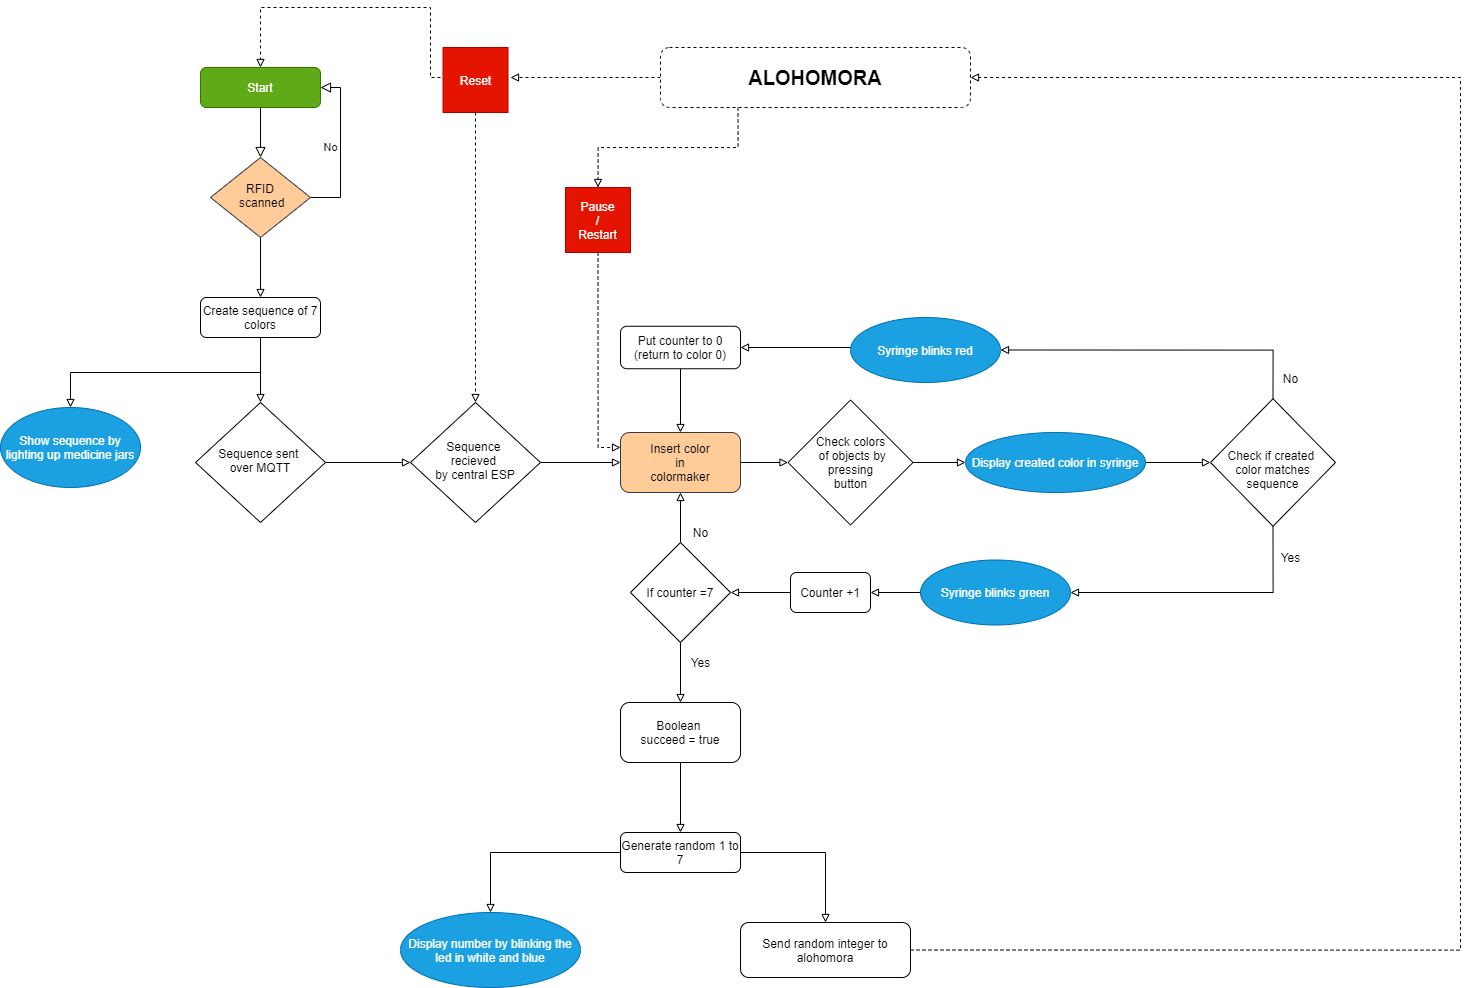

The diagram above was exported from draw.io. Its source (the exported page's mxGraphModel, read from the mxfile embedded in the PNG):
<mxGraphModel dx="3245" dy="1160" grid="1" gridSize="10" guides="1" tooltips="1" connect="1" arrows="1" fold="1" page="1" pageScale="1" pageWidth="1169" pageHeight="1654" math="0" shadow="0">
  <root>
    <mxCell id="WIyWlLk6GJQsqaUBKTNV-0" />
    <mxCell id="WIyWlLk6GJQsqaUBKTNV-1" parent="WIyWlLk6GJQsqaUBKTNV-0" />
    <mxCell id="WIyWlLk6GJQsqaUBKTNV-2" value="" style="rounded=0;html=1;jettySize=auto;orthogonalLoop=1;fontSize=11;endArrow=block;endFill=0;endSize=8;strokeWidth=1;shadow=0;labelBackgroundColor=none;edgeStyle=orthogonalEdgeStyle;" parent="WIyWlLk6GJQsqaUBKTNV-1" source="WIyWlLk6GJQsqaUBKTNV-3" target="WIyWlLk6GJQsqaUBKTNV-6" edge="1">
      <mxGeometry relative="1" as="geometry" />
    </mxCell>
    <mxCell id="WIyWlLk6GJQsqaUBKTNV-3" value="Start" style="rounded=1;whiteSpace=wrap;html=1;fontSize=12;glass=0;strokeWidth=1;shadow=0;fillColor=#60a917;strokeColor=#2D7600;fontColor=#ffffff;" parent="WIyWlLk6GJQsqaUBKTNV-1" vertex="1">
      <mxGeometry x="160" y="80" width="120" height="40" as="geometry" />
    </mxCell>
    <mxCell id="WIyWlLk6GJQsqaUBKTNV-5" value="No" style="edgeStyle=orthogonalEdgeStyle;rounded=0;html=1;jettySize=auto;orthogonalLoop=1;fontSize=11;endArrow=block;endFill=0;endSize=8;strokeWidth=1;shadow=0;labelBackgroundColor=none;entryX=1;entryY=0.5;entryDx=0;entryDy=0;" parent="WIyWlLk6GJQsqaUBKTNV-1" edge="1">
      <mxGeometry y="10" relative="1" as="geometry">
        <mxPoint as="offset" />
        <mxPoint x="279.99999999999955" y="100" as="targetPoint" />
        <Array as="points">
          <mxPoint x="300" y="210" />
          <mxPoint x="300" y="100" />
        </Array>
        <mxPoint x="270" y="210" as="sourcePoint" />
      </mxGeometry>
    </mxCell>
    <mxCell id="4BNwqK_theFm1ncQtl8t-1" style="edgeStyle=orthogonalEdgeStyle;rounded=0;orthogonalLoop=1;jettySize=auto;html=1;exitX=0.5;exitY=1;exitDx=0;exitDy=0;entryX=0.5;entryY=0;entryDx=0;entryDy=0;endArrow=block;endFill=0;" parent="WIyWlLk6GJQsqaUBKTNV-1" source="WIyWlLk6GJQsqaUBKTNV-6" target="WIyWlLk6GJQsqaUBKTNV-12" edge="1">
      <mxGeometry relative="1" as="geometry" />
    </mxCell>
    <mxCell id="WIyWlLk6GJQsqaUBKTNV-6" value="RFID&lt;br&gt;&amp;nbsp;scanned" style="rhombus;whiteSpace=wrap;html=1;shadow=0;fontFamily=Helvetica;fontSize=12;align=center;strokeWidth=1;spacing=6;spacingTop=-4;fillColor=#ffcc99;strokeColor=#36393d;" parent="WIyWlLk6GJQsqaUBKTNV-1" vertex="1">
      <mxGeometry x="170" y="170" width="100" height="80" as="geometry" />
    </mxCell>
    <mxCell id="4BNwqK_theFm1ncQtl8t-6" style="edgeStyle=orthogonalEdgeStyle;rounded=0;orthogonalLoop=1;jettySize=auto;html=1;entryX=0;entryY=0.5;entryDx=0;entryDy=0;endArrow=block;endFill=0;" parent="WIyWlLk6GJQsqaUBKTNV-1" target="2YIfe8u6wuyl6tEQQ_8a-24" edge="1">
      <mxGeometry relative="1" as="geometry">
        <mxPoint x="400" y="475" as="sourcePoint" />
      </mxGeometry>
    </mxCell>
    <mxCell id="2GMpvoB1GSiihoSBWG94-4" style="edgeStyle=orthogonalEdgeStyle;rounded=0;orthogonalLoop=1;jettySize=auto;html=1;exitX=1;exitY=0.5;exitDx=0;exitDy=0;entryX=0;entryY=0.5;entryDx=0;entryDy=0;endArrow=block;endFill=0;" edge="1" parent="WIyWlLk6GJQsqaUBKTNV-1" source="WIyWlLk6GJQsqaUBKTNV-10" target="2GMpvoB1GSiihoSBWG94-0">
      <mxGeometry relative="1" as="geometry" />
    </mxCell>
    <mxCell id="WIyWlLk6GJQsqaUBKTNV-10" value="Sequence sent&amp;nbsp;&lt;br&gt;over MQTT" style="rhombus;whiteSpace=wrap;html=1;shadow=0;fontFamily=Helvetica;fontSize=12;align=center;strokeWidth=1;spacing=6;spacingTop=-4;" parent="WIyWlLk6GJQsqaUBKTNV-1" vertex="1">
      <mxGeometry x="155" y="415" width="130" height="120" as="geometry" />
    </mxCell>
    <mxCell id="2YIfe8u6wuyl6tEQQ_8a-49" style="edgeStyle=orthogonalEdgeStyle;rounded=0;orthogonalLoop=1;jettySize=auto;html=1;exitX=0.5;exitY=1;exitDx=0;exitDy=0;entryX=0.5;entryY=0;entryDx=0;entryDy=0;endArrow=block;endFill=0;" parent="WIyWlLk6GJQsqaUBKTNV-1" source="WIyWlLk6GJQsqaUBKTNV-12" target="2YIfe8u6wuyl6tEQQ_8a-78" edge="1">
      <mxGeometry relative="1" as="geometry">
        <mxPoint x="350" y="480" as="targetPoint" />
      </mxGeometry>
    </mxCell>
    <mxCell id="4BNwqK_theFm1ncQtl8t-0" style="edgeStyle=orthogonalEdgeStyle;rounded=0;orthogonalLoop=1;jettySize=auto;html=1;exitX=0.5;exitY=1;exitDx=0;exitDy=0;entryX=0.5;entryY=0;entryDx=0;entryDy=0;endArrow=block;endFill=0;" parent="WIyWlLk6GJQsqaUBKTNV-1" source="WIyWlLk6GJQsqaUBKTNV-12" target="WIyWlLk6GJQsqaUBKTNV-10" edge="1">
      <mxGeometry relative="1" as="geometry" />
    </mxCell>
    <mxCell id="WIyWlLk6GJQsqaUBKTNV-12" value="Create sequence of 7 colors" style="rounded=1;whiteSpace=wrap;html=1;fontSize=12;glass=0;strokeWidth=1;shadow=0;" parent="WIyWlLk6GJQsqaUBKTNV-1" vertex="1">
      <mxGeometry x="160" y="310" width="120" height="40" as="geometry" />
    </mxCell>
    <mxCell id="2YIfe8u6wuyl6tEQQ_8a-27" style="edgeStyle=orthogonalEdgeStyle;rounded=0;orthogonalLoop=1;jettySize=auto;html=1;exitX=0.5;exitY=1;exitDx=0;exitDy=0;entryX=0.5;entryY=0;entryDx=0;entryDy=0;endArrow=block;endFill=0;" parent="WIyWlLk6GJQsqaUBKTNV-1" source="2YIfe8u6wuyl6tEQQ_8a-12" target="2YIfe8u6wuyl6tEQQ_8a-24" edge="1">
      <mxGeometry relative="1" as="geometry" />
    </mxCell>
    <mxCell id="2YIfe8u6wuyl6tEQQ_8a-12" value="Put counter to 0&lt;br&gt;(return to color 0)" style="rounded=1;whiteSpace=wrap;html=1;" parent="WIyWlLk6GJQsqaUBKTNV-1" vertex="1">
      <mxGeometry x="580" y="338.75" width="120" height="42.5" as="geometry" />
    </mxCell>
    <mxCell id="4BNwqK_theFm1ncQtl8t-2" style="edgeStyle=orthogonalEdgeStyle;rounded=0;orthogonalLoop=1;jettySize=auto;html=1;exitX=1;exitY=0.5;exitDx=0;exitDy=0;endArrow=block;endFill=0;" parent="WIyWlLk6GJQsqaUBKTNV-1" source="2YIfe8u6wuyl6tEQQ_8a-24" target="2YIfe8u6wuyl6tEQQ_8a-52" edge="1">
      <mxGeometry relative="1" as="geometry" />
    </mxCell>
    <mxCell id="2YIfe8u6wuyl6tEQQ_8a-24" value="Insert color&lt;br&gt;in&lt;br&gt;colormaker" style="rounded=1;whiteSpace=wrap;html=1;fillColor=#ffcc99;strokeColor=#36393d;" parent="WIyWlLk6GJQsqaUBKTNV-1" vertex="1">
      <mxGeometry x="580" y="445" width="120" height="60" as="geometry" />
    </mxCell>
    <mxCell id="2YIfe8u6wuyl6tEQQ_8a-35" style="edgeStyle=orthogonalEdgeStyle;rounded=0;orthogonalLoop=1;jettySize=auto;html=1;exitX=0;exitY=0.5;exitDx=0;exitDy=0;entryX=1;entryY=0.5;entryDx=0;entryDy=0;endArrow=block;endFill=0;" parent="WIyWlLk6GJQsqaUBKTNV-1" source="2YIfe8u6wuyl6tEQQ_8a-30" target="2YIfe8u6wuyl6tEQQ_8a-33" edge="1">
      <mxGeometry relative="1" as="geometry" />
    </mxCell>
    <mxCell id="2YIfe8u6wuyl6tEQQ_8a-30" value="Counter +1" style="rounded=1;whiteSpace=wrap;html=1;" parent="WIyWlLk6GJQsqaUBKTNV-1" vertex="1">
      <mxGeometry x="750" y="585" width="80" height="40" as="geometry" />
    </mxCell>
    <mxCell id="2YIfe8u6wuyl6tEQQ_8a-36" style="edgeStyle=orthogonalEdgeStyle;rounded=0;orthogonalLoop=1;jettySize=auto;html=1;exitX=0.5;exitY=0;exitDx=0;exitDy=0;entryX=0.5;entryY=1;entryDx=0;entryDy=0;endArrow=block;endFill=0;" parent="WIyWlLk6GJQsqaUBKTNV-1" source="2YIfe8u6wuyl6tEQQ_8a-33" target="2YIfe8u6wuyl6tEQQ_8a-24" edge="1">
      <mxGeometry relative="1" as="geometry">
        <mxPoint x="620" y="515" as="targetPoint" />
      </mxGeometry>
    </mxCell>
    <mxCell id="2YIfe8u6wuyl6tEQQ_8a-62" style="edgeStyle=orthogonalEdgeStyle;rounded=0;orthogonalLoop=1;jettySize=auto;html=1;exitX=0.5;exitY=1;exitDx=0;exitDy=0;entryX=0.5;entryY=0;entryDx=0;entryDy=0;endArrow=block;endFill=0;" parent="WIyWlLk6GJQsqaUBKTNV-1" source="2YIfe8u6wuyl6tEQQ_8a-33" target="2YIfe8u6wuyl6tEQQ_8a-38" edge="1">
      <mxGeometry relative="1" as="geometry">
        <mxPoint x="640" y="695" as="targetPoint" />
      </mxGeometry>
    </mxCell>
    <mxCell id="2YIfe8u6wuyl6tEQQ_8a-33" value="If counter =7" style="rhombus;whiteSpace=wrap;html=1;" parent="WIyWlLk6GJQsqaUBKTNV-1" vertex="1">
      <mxGeometry x="590" y="555" width="100" height="100" as="geometry" />
    </mxCell>
    <mxCell id="2YIfe8u6wuyl6tEQQ_8a-37" value="No" style="text;html=1;align=center;verticalAlign=middle;resizable=0;points=[];autosize=1;" parent="WIyWlLk6GJQsqaUBKTNV-1" vertex="1">
      <mxGeometry x="645" y="535" width="30" height="20" as="geometry" />
    </mxCell>
    <mxCell id="2YIfe8u6wuyl6tEQQ_8a-43" style="edgeStyle=orthogonalEdgeStyle;rounded=0;orthogonalLoop=1;jettySize=auto;html=1;exitX=0.5;exitY=1;exitDx=0;exitDy=0;entryX=0.5;entryY=0;entryDx=0;entryDy=0;endArrow=block;endFill=0;" parent="WIyWlLk6GJQsqaUBKTNV-1" source="2YIfe8u6wuyl6tEQQ_8a-38" target="2YIfe8u6wuyl6tEQQ_8a-42" edge="1">
      <mxGeometry relative="1" as="geometry" />
    </mxCell>
    <mxCell id="2YIfe8u6wuyl6tEQQ_8a-38" value="Boolean &lt;br&gt;succeed = true" style="rounded=1;whiteSpace=wrap;html=1;" parent="WIyWlLk6GJQsqaUBKTNV-1" vertex="1">
      <mxGeometry x="580" y="715" width="120" height="60" as="geometry" />
    </mxCell>
    <mxCell id="2YIfe8u6wuyl6tEQQ_8a-41" value="Yes&lt;br&gt;" style="text;html=1;align=center;verticalAlign=middle;resizable=0;points=[];autosize=1;" parent="WIyWlLk6GJQsqaUBKTNV-1" vertex="1">
      <mxGeometry x="645" y="665" width="30" height="20" as="geometry" />
    </mxCell>
    <mxCell id="2YIfe8u6wuyl6tEQQ_8a-46" style="edgeStyle=orthogonalEdgeStyle;rounded=0;orthogonalLoop=1;jettySize=auto;html=1;exitX=0;exitY=0.5;exitDx=0;exitDy=0;entryX=0.5;entryY=0;entryDx=0;entryDy=0;endArrow=block;endFill=0;" parent="WIyWlLk6GJQsqaUBKTNV-1" source="2YIfe8u6wuyl6tEQQ_8a-42" target="Kt8LmuBybrAwfXFfJatC-6" edge="1">
      <mxGeometry relative="1" as="geometry">
        <mxPoint x="490" y="930" as="targetPoint" />
      </mxGeometry>
    </mxCell>
    <mxCell id="2YIfe8u6wuyl6tEQQ_8a-71" style="edgeStyle=orthogonalEdgeStyle;rounded=0;orthogonalLoop=1;jettySize=auto;html=1;exitX=1;exitY=0.5;exitDx=0;exitDy=0;endArrow=block;endFill=0;" parent="WIyWlLk6GJQsqaUBKTNV-1" source="2YIfe8u6wuyl6tEQQ_8a-42" target="2YIfe8u6wuyl6tEQQ_8a-44" edge="1">
      <mxGeometry relative="1" as="geometry" />
    </mxCell>
    <mxCell id="2YIfe8u6wuyl6tEQQ_8a-42" value="Generate random 1 to 7" style="rounded=1;whiteSpace=wrap;html=1;" parent="WIyWlLk6GJQsqaUBKTNV-1" vertex="1">
      <mxGeometry x="580" y="845" width="120" height="40" as="geometry" />
    </mxCell>
    <mxCell id="2GMpvoB1GSiihoSBWG94-12" style="edgeStyle=orthogonalEdgeStyle;rounded=0;orthogonalLoop=1;jettySize=auto;html=1;exitX=1;exitY=0.5;exitDx=0;exitDy=0;dashed=1;endArrow=block;endFill=0;entryX=1;entryY=0.5;entryDx=0;entryDy=0;" edge="1" parent="WIyWlLk6GJQsqaUBKTNV-1" source="2YIfe8u6wuyl6tEQQ_8a-44" target="2GMpvoB1GSiihoSBWG94-6">
      <mxGeometry relative="1" as="geometry">
        <mxPoint x="1420" y="62.000020345052086" as="targetPoint" />
        <Array as="points">
          <mxPoint x="1420" y="963" />
          <mxPoint x="1420" y="90" />
        </Array>
      </mxGeometry>
    </mxCell>
    <mxCell id="2YIfe8u6wuyl6tEQQ_8a-44" value="Send random integer to alohomora" style="rounded=1;whiteSpace=wrap;html=1;" parent="WIyWlLk6GJQsqaUBKTNV-1" vertex="1">
      <mxGeometry x="700" y="935" width="170" height="55" as="geometry" />
    </mxCell>
    <mxCell id="4BNwqK_theFm1ncQtl8t-3" style="edgeStyle=orthogonalEdgeStyle;rounded=0;orthogonalLoop=1;jettySize=auto;html=1;exitX=1;exitY=0.5;exitDx=0;exitDy=0;entryX=0;entryY=0.5;entryDx=0;entryDy=0;endArrow=block;endFill=0;" parent="WIyWlLk6GJQsqaUBKTNV-1" source="2YIfe8u6wuyl6tEQQ_8a-52" target="2YIfe8u6wuyl6tEQQ_8a-76" edge="1">
      <mxGeometry relative="1" as="geometry" />
    </mxCell>
    <mxCell id="2YIfe8u6wuyl6tEQQ_8a-52" value="&lt;font face=&quot;helvetica&quot;&gt;Check colors&lt;br&gt;&amp;nbsp;of objects by&lt;br&gt;pressing&lt;br&gt;button&lt;br&gt;&lt;/font&gt;" style="rhombus;whiteSpace=wrap;html=1;" parent="WIyWlLk6GJQsqaUBKTNV-1" vertex="1">
      <mxGeometry x="747.5" y="412.5" width="125" height="125" as="geometry" />
    </mxCell>
    <mxCell id="2YIfe8u6wuyl6tEQQ_8a-61" style="edgeStyle=orthogonalEdgeStyle;rounded=0;orthogonalLoop=1;jettySize=auto;html=1;exitX=0;exitY=0.5;exitDx=0;exitDy=0;entryX=1;entryY=0.5;entryDx=0;entryDy=0;endArrow=block;endFill=0;" parent="WIyWlLk6GJQsqaUBKTNV-1" target="2YIfe8u6wuyl6tEQQ_8a-12" edge="1">
      <mxGeometry relative="1" as="geometry">
        <mxPoint x="860" y="360" as="sourcePoint" />
      </mxGeometry>
    </mxCell>
    <mxCell id="2YIfe8u6wuyl6tEQQ_8a-67" style="edgeStyle=orthogonalEdgeStyle;rounded=0;orthogonalLoop=1;jettySize=auto;html=1;exitX=0;exitY=0.5;exitDx=0;exitDy=0;entryX=1;entryY=0.5;entryDx=0;entryDy=0;endArrow=block;endFill=0;" parent="WIyWlLk6GJQsqaUBKTNV-1" target="2YIfe8u6wuyl6tEQQ_8a-30" edge="1">
      <mxGeometry relative="1" as="geometry">
        <mxPoint x="890" y="605" as="sourcePoint" />
      </mxGeometry>
    </mxCell>
    <mxCell id="2YIfe8u6wuyl6tEQQ_8a-72" value="&lt;span style=&quot;font-family: &amp;#34;helvetica&amp;#34; ; font-size: 12px ; font-style: normal ; font-weight: 400 ; letter-spacing: normal ; text-align: center ; text-indent: 0px ; text-transform: none ; word-spacing: 0px ; display: inline ; float: none&quot;&gt;Syringe blinks red&lt;/span&gt;" style="ellipse;whiteSpace=wrap;html=1;fillColor=#1ba1e2;strokeColor=#006EAF;fontColor=#ffffff;" parent="WIyWlLk6GJQsqaUBKTNV-1" vertex="1">
      <mxGeometry x="810" y="330" width="150" height="65" as="geometry" />
    </mxCell>
    <mxCell id="2YIfe8u6wuyl6tEQQ_8a-74" value="&lt;span style=&quot;font-family: &amp;#34;helvetica&amp;#34; ; font-size: 12px ; font-style: normal ; font-weight: 400 ; letter-spacing: normal ; text-align: center ; text-indent: 0px ; text-transform: none ; word-spacing: 0px ; display: inline ; float: none&quot;&gt;Syringe blinks green&lt;/span&gt;" style="ellipse;whiteSpace=wrap;html=1;fillColor=#1ba1e2;strokeColor=#006EAF;fontColor=#ffffff;" parent="WIyWlLk6GJQsqaUBKTNV-1" vertex="1">
      <mxGeometry x="880" y="572.5" width="150" height="65" as="geometry" />
    </mxCell>
    <mxCell id="4BNwqK_theFm1ncQtl8t-5" style="edgeStyle=orthogonalEdgeStyle;rounded=0;orthogonalLoop=1;jettySize=auto;html=1;exitX=1;exitY=0.5;exitDx=0;exitDy=0;entryX=0;entryY=0.5;entryDx=0;entryDy=0;endArrow=block;endFill=0;" parent="WIyWlLk6GJQsqaUBKTNV-1" source="2YIfe8u6wuyl6tEQQ_8a-76" target="4BNwqK_theFm1ncQtl8t-4" edge="1">
      <mxGeometry relative="1" as="geometry" />
    </mxCell>
    <mxCell id="2YIfe8u6wuyl6tEQQ_8a-76" value="&lt;span&gt;Display created color in syringe&lt;/span&gt;" style="ellipse;whiteSpace=wrap;html=1;fillColor=#1ba1e2;strokeColor=#006EAF;fontColor=#ffffff;" parent="WIyWlLk6GJQsqaUBKTNV-1" vertex="1">
      <mxGeometry x="925" y="445" width="180" height="60" as="geometry" />
    </mxCell>
    <mxCell id="Kt8LmuBybrAwfXFfJatC-6" value="&lt;span&gt;Display number by blinking the led in white and blue&lt;/span&gt;" style="ellipse;whiteSpace=wrap;html=1;fillColor=#1ba1e2;strokeColor=#006EAF;fontColor=#ffffff;" parent="WIyWlLk6GJQsqaUBKTNV-1" vertex="1">
      <mxGeometry x="360" y="925" width="180" height="75" as="geometry" />
    </mxCell>
    <mxCell id="2YIfe8u6wuyl6tEQQ_8a-78" value="&lt;span&gt;Show sequence by lighting up medicine jars&lt;/span&gt;" style="ellipse;whiteSpace=wrap;html=1;fillColor=#1ba1e2;strokeColor=#006EAF;fontColor=#ffffff;" parent="WIyWlLk6GJQsqaUBKTNV-1" vertex="1">
      <mxGeometry x="-40" y="420" width="140" height="80" as="geometry" />
    </mxCell>
    <mxCell id="2GMpvoB1GSiihoSBWG94-20" style="edgeStyle=orthogonalEdgeStyle;rounded=0;orthogonalLoop=1;jettySize=auto;html=1;exitX=0.5;exitY=1;exitDx=0;exitDy=0;entryX=0.5;entryY=0;entryDx=0;entryDy=0;dashed=1;endArrow=block;endFill=0;" edge="1" parent="WIyWlLk6GJQsqaUBKTNV-1" source="2YIfe8u6wuyl6tEQQ_8a-80" target="2GMpvoB1GSiihoSBWG94-0">
      <mxGeometry relative="1" as="geometry" />
    </mxCell>
    <mxCell id="2YIfe8u6wuyl6tEQQ_8a-80" value="Reset" style="whiteSpace=wrap;html=1;aspect=fixed;fillColor=#e51400;strokeColor=#B20000;fontColor=#ffffff;" parent="WIyWlLk6GJQsqaUBKTNV-1" vertex="1">
      <mxGeometry x="402.5" y="60" width="65" height="65" as="geometry" />
    </mxCell>
    <mxCell id="4BNwqK_theFm1ncQtl8t-7" style="edgeStyle=orthogonalEdgeStyle;rounded=0;orthogonalLoop=1;jettySize=auto;html=1;exitX=0.5;exitY=0;exitDx=0;exitDy=0;entryX=1;entryY=0.5;entryDx=0;entryDy=0;endArrow=block;endFill=0;" parent="WIyWlLk6GJQsqaUBKTNV-1" source="4BNwqK_theFm1ncQtl8t-4" target="2YIfe8u6wuyl6tEQQ_8a-72" edge="1">
      <mxGeometry relative="1" as="geometry" />
    </mxCell>
    <mxCell id="4BNwqK_theFm1ncQtl8t-8" style="edgeStyle=orthogonalEdgeStyle;rounded=0;orthogonalLoop=1;jettySize=auto;html=1;exitX=0.5;exitY=1;exitDx=0;exitDy=0;entryX=1;entryY=0.5;entryDx=0;entryDy=0;endArrow=block;endFill=0;" parent="WIyWlLk6GJQsqaUBKTNV-1" source="4BNwqK_theFm1ncQtl8t-4" target="2YIfe8u6wuyl6tEQQ_8a-74" edge="1">
      <mxGeometry relative="1" as="geometry" />
    </mxCell>
    <mxCell id="4BNwqK_theFm1ncQtl8t-4" value="&lt;font face=&quot;helvetica&quot;&gt;&lt;br&gt;Check if created &lt;br&gt;color matches sequence&lt;/font&gt;" style="rhombus;whiteSpace=wrap;html=1;" parent="WIyWlLk6GJQsqaUBKTNV-1" vertex="1">
      <mxGeometry x="1170" y="411.25" width="125" height="127.5" as="geometry" />
    </mxCell>
    <mxCell id="4BNwqK_theFm1ncQtl8t-9" value="No" style="text;html=1;align=center;verticalAlign=middle;resizable=0;points=[];autosize=1;" parent="WIyWlLk6GJQsqaUBKTNV-1" vertex="1">
      <mxGeometry x="1235" y="381.25" width="30" height="20" as="geometry" />
    </mxCell>
    <mxCell id="4BNwqK_theFm1ncQtl8t-10" value="Yes&lt;br&gt;" style="text;html=1;align=center;verticalAlign=middle;resizable=0;points=[];autosize=1;" parent="WIyWlLk6GJQsqaUBKTNV-1" vertex="1">
      <mxGeometry x="1235" y="560" width="30" height="20" as="geometry" />
    </mxCell>
    <mxCell id="2GMpvoB1GSiihoSBWG94-0" value="Sequence &lt;br&gt;recieved&amp;nbsp;&lt;br&gt;by central ESP" style="rhombus;whiteSpace=wrap;html=1;shadow=0;fontFamily=Helvetica;fontSize=12;align=center;strokeWidth=1;spacing=6;spacingTop=-4;" vertex="1" parent="WIyWlLk6GJQsqaUBKTNV-1">
      <mxGeometry x="370" y="415" width="130" height="120" as="geometry" />
    </mxCell>
    <mxCell id="2GMpvoB1GSiihoSBWG94-10" style="edgeStyle=orthogonalEdgeStyle;rounded=0;orthogonalLoop=1;jettySize=auto;html=1;exitX=0;exitY=0.5;exitDx=0;exitDy=0;endArrow=block;endFill=0;entryX=0.5;entryY=0;entryDx=0;entryDy=0;dashed=1;" edge="1" parent="WIyWlLk6GJQsqaUBKTNV-1" target="WIyWlLk6GJQsqaUBKTNV-3">
      <mxGeometry relative="1" as="geometry">
        <mxPoint x="370" y="-1.1368683772161603e-13" as="targetPoint" />
        <mxPoint x="400.00000000000045" y="90" as="sourcePoint" />
        <Array as="points">
          <mxPoint x="390" y="90" />
          <mxPoint x="390" y="20" />
          <mxPoint x="220" y="20" />
        </Array>
      </mxGeometry>
    </mxCell>
    <mxCell id="2GMpvoB1GSiihoSBWG94-18" style="edgeStyle=orthogonalEdgeStyle;rounded=0;orthogonalLoop=1;jettySize=auto;html=1;exitX=0;exitY=0.5;exitDx=0;exitDy=0;dashed=1;endArrow=block;endFill=0;" edge="1" parent="WIyWlLk6GJQsqaUBKTNV-1" source="2GMpvoB1GSiihoSBWG94-6">
      <mxGeometry relative="1" as="geometry">
        <mxPoint x="470.00000000000045" y="90" as="targetPoint" />
      </mxGeometry>
    </mxCell>
    <mxCell id="2GMpvoB1GSiihoSBWG94-22" style="edgeStyle=orthogonalEdgeStyle;rounded=0;orthogonalLoop=1;jettySize=auto;html=1;exitX=0.25;exitY=1;exitDx=0;exitDy=0;entryX=0.5;entryY=0;entryDx=0;entryDy=0;dashed=1;endArrow=block;endFill=0;" edge="1" parent="WIyWlLk6GJQsqaUBKTNV-1" source="2GMpvoB1GSiihoSBWG94-6" target="2GMpvoB1GSiihoSBWG94-21">
      <mxGeometry relative="1" as="geometry" />
    </mxCell>
    <mxCell id="2GMpvoB1GSiihoSBWG94-6" value="&lt;font style=&quot;font-size: 20px&quot;&gt;&lt;b&gt;ALOHOMORA&lt;/b&gt;&lt;/font&gt;" style="rounded=1;whiteSpace=wrap;html=1;dashed=1;" vertex="1" parent="WIyWlLk6GJQsqaUBKTNV-1">
      <mxGeometry x="620" y="60" width="310" height="60" as="geometry" />
    </mxCell>
    <mxCell id="2GMpvoB1GSiihoSBWG94-23" style="edgeStyle=orthogonalEdgeStyle;rounded=0;orthogonalLoop=1;jettySize=auto;html=1;exitX=0.5;exitY=1;exitDx=0;exitDy=0;entryX=0;entryY=0.25;entryDx=0;entryDy=0;dashed=1;endArrow=block;endFill=0;" edge="1" parent="WIyWlLk6GJQsqaUBKTNV-1" source="2GMpvoB1GSiihoSBWG94-21" target="2YIfe8u6wuyl6tEQQ_8a-24">
      <mxGeometry relative="1" as="geometry" />
    </mxCell>
    <mxCell id="2GMpvoB1GSiihoSBWG94-21" value="Pause&lt;br&gt;/&lt;br&gt;Restart" style="whiteSpace=wrap;html=1;aspect=fixed;fillColor=#e51400;strokeColor=#B20000;fontColor=#ffffff;" vertex="1" parent="WIyWlLk6GJQsqaUBKTNV-1">
      <mxGeometry x="525" y="200" width="65" height="65" as="geometry" />
    </mxCell>
  </root>
</mxGraphModel>